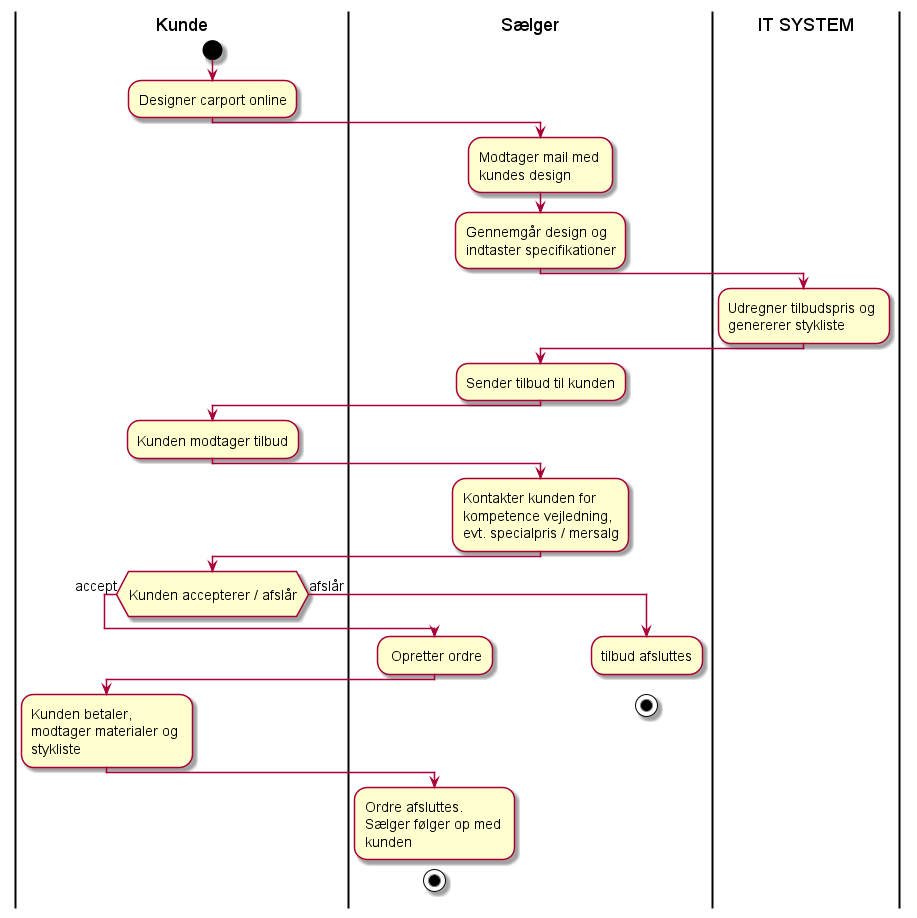

The diagram above was rendered by PlantUML. Its source (embedded in the PNG):
@startuml
skinparam activityFontSize 14
skinparam wrapWidth 160
|Kunde|
start
:Designer carport online;
|Sælger|
:Modtager mail med kundes design;
:Gennemgår design og indtaster specifikationer;

|IT SYSTEM|
:Udregner tilbudspris og genererer stykliste;
|Sælger|
:Sender tilbud til kunden;
|Kunde|
:Kunden modtager tilbud;
|Sælger|
:Kontakter kunden for kompetence vejledning,
evt. specialpris / mersalg;
|Kunde|
if (
<size:14>Kunden accepterer / afslår
)  then (<size:14>accept)
|Sælger|
: Opretter ordre;
|Kunde|
:Kunden betaler, modtager materialer og stykliste;
|Sælger|
:Ordre afsluttes.
Sælger følger op med kunden;
detach
stop
else (<size:14>afslår)
|Sælger|
:tilbud afsluttes;
detach
stop

@enduml